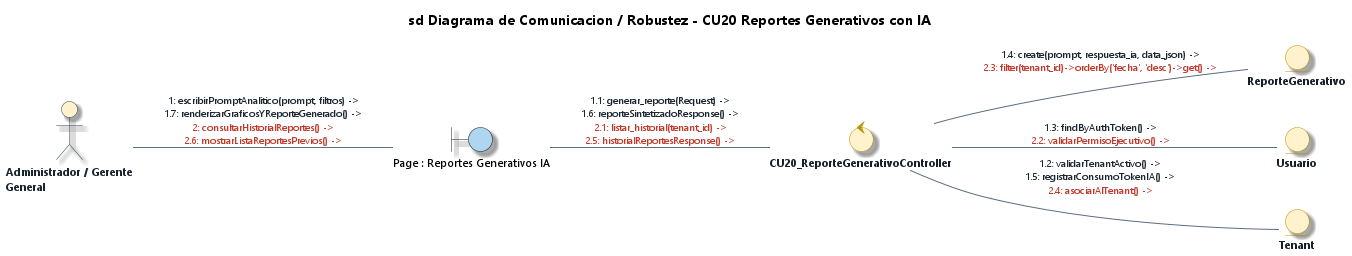

The diagram above was rendered by PlantUML. Its source (embedded in the PNG):
@startuml Diagrama_Robustez_CU20_Generar_Reportes_Generativos_IA_EA
' DIAGRAMA DE ROBUSTEZ Y COMUNICACIÓN (BCE) - CU20
' Caso de Uso: CU20 - Generar Reportes Generativos con IA
' Estilo: Enterprise Architect 15 / 16 (Notación de Ivar Jacobson / ICONIX)
' Proyecto: ECOMMERCE_TIENDA (SaaS Multi-Tenant)

title **sd Diagrama de Comunicacion / Robustez - CU20 Reportes Generativos con IA**

left to right direction

' --- CONFIGURACIÓN DE ESTILO ENTERPRISE ARCHITECT ---
skinparam backgroundColor #FFFFFF
skinparam defaultFontName "Segoe UI"
skinparam defaultFontSize 11
skinparam shadowing true
skinparam roundcorner 12

skinparam actor {
    BackgroundColor #FFF2CC
    BorderColor #2C3E50
    FontColor #1A252F
    FontStyle bold
}

skinparam control {
    BackgroundColor #FFF2CC
    BorderColor #B7950B
    FontColor #17202A
    FontStyle bold
}

skinparam entity {
    BackgroundColor #FFF2CC
    BorderColor #B7950B
    FontColor #17202A
    FontStyle bold
}

skinparam arrow {
    Color #5D6D7E
    FontColor #1B2631
    FontSize 10
}

' 1. ACTOR
actor "Administrador / Gerente\nGeneral" as ActAdmin

' 2. VISTAS REALES DEL FRONTEND (BOUNDARIES)
boundary "Page : Reportes Generativos IA" as B_RepView #AED6F1

' 3. CONTROLADOR REAL DEL BACKEND (CONTROL) - 1 Solo Controlador Físico
control "CU20_ReporteGenerativoController" as C_Rep

' 4. ENTIDADES REALES UTILIZADAS (ENTITIES) - Coinciden 1-a-1 con el Controller
entity "ReporteGenerativo" as E_Reporte
entity "Usuario" as E_User
entity "Tenant" as E_Tenant

' ==============================================================================
' COMUNICACIONES UNIFICADAS (1 LÍNEA ÚNICA POR ASOCIACIÓN)
' Mensajes ordenados secuencialmente y coloreados por flujo
' ==============================================================================

' --- 1. INTERACCIÓN ACTOR -> BOUNDARY ---
ActAdmin -- B_RepView : <font color="#1B2631">1: escribirPromptAnalitico(prompt, filtros) -></font>\n<font color="#1B2631">1.7: renderizarGraficosYReporteGenerado() -></font>\n<font color="#C0392B">2: consultarHistorialReportes() -></font>\n<font color="#C0392B">2.6: mostrarListaReportesPrevios() -></font>

' --- 2. INVOCACIÓN BOUNDARY -> CONTROL ---
B_RepView -- C_Rep : <font color="#1B2631">1.1: generar_reporte(Request) -></font>\n<font color="#1B2631">1.6: reporteSintetizadoResponse() -></font>\n<font color="#C0392B">2.1: listar_historial(tenant_id) -></font>\n<font color="#C0392B">2.5: historialReportesResponse() -></font>

' --- 3. ACCESO A DATOS CONTROL -> ENTITY ---
C_Rep -- E_Tenant : <font color="#1B2631">1.2: validarTenantActivo() -></font>\n<font color="#1B2631">1.5: registrarConsumoTokenIA() -></font>\n<font color="#C0392B">2.4: asociarAlTenant() -></font>
C_Rep -- E_User : <font color="#1B2631">1.3: findByAuthToken() -></font>\n<font color="#C0392B">2.2: validarPermisoEjecutivo() -></font>
C_Rep -- E_Reporte : <font color="#1B2631">1.4: create(prompt, respuesta_ia, data_json) -></font>\n<font color="#C0392B">2.3: filter(tenant_id)->orderBy('fecha', 'desc')->get() -></font>

@enduml